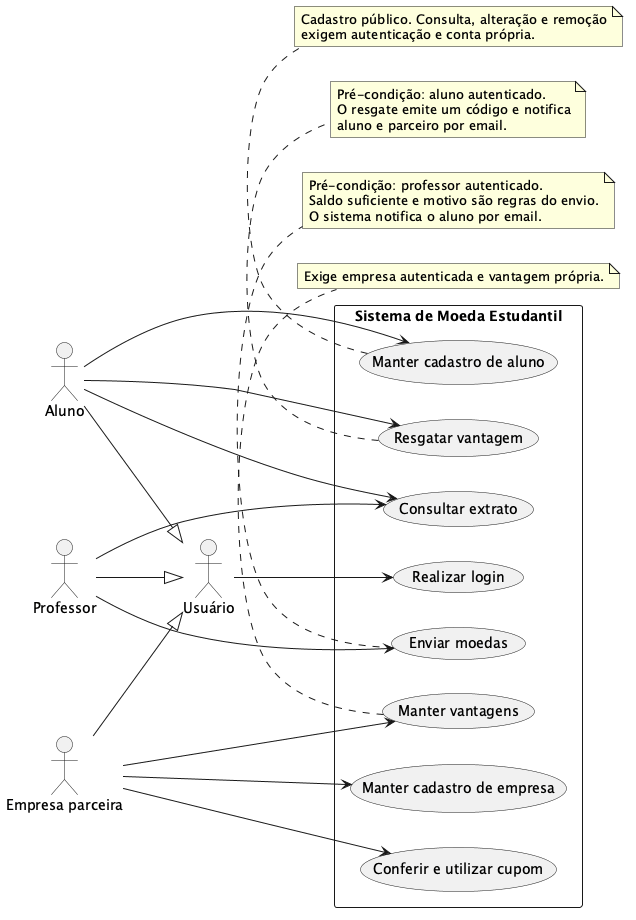

The diagram above was rendered by PlantUML. Its source (embedded in the PNG):
@startuml casos_de_uso
left to right direction
skinparam shadowing false
actor "Usuário" as Usuario
actor Aluno
actor Professor
actor "Empresa parceira" as Empresa
Aluno --|> Usuario
Professor --|> Usuario
Empresa --|> Usuario
rectangle "Sistema de Moeda Estudantil" {
  usecase "Realizar login" as UC01
  usecase "Manter cadastro de aluno" as UC02
  usecase "Manter cadastro de empresa" as UC03
  usecase "Enviar moedas" as UC04
  usecase "Consultar extrato" as UC05
  usecase "Manter vantagens" as UC06
  usecase "Resgatar vantagem" as UC07
  usecase "Conferir e utilizar cupom" as UC08
}
Usuario --> UC01
Aluno --> UC02
Empresa --> UC03
Professor --> UC04
Aluno --> UC05
Professor --> UC05
Empresa --> UC06
Aluno --> UC07
Empresa --> UC08
note bottom of UC02
Cadastro público. Consulta, alteração e remoção
exigem autenticação e conta própria.
end note
note bottom of UC04
Pré-condição: professor autenticado.
Saldo suficiente e motivo são regras do envio.
O sistema notifica o aluno por email.
end note
note bottom of UC07
Pré-condição: aluno autenticado.
O resgate emite um código e notifica
aluno e parceiro por email.
end note
note bottom of UC06
Exige empresa autenticada e vantagem própria.
end note
@enduml